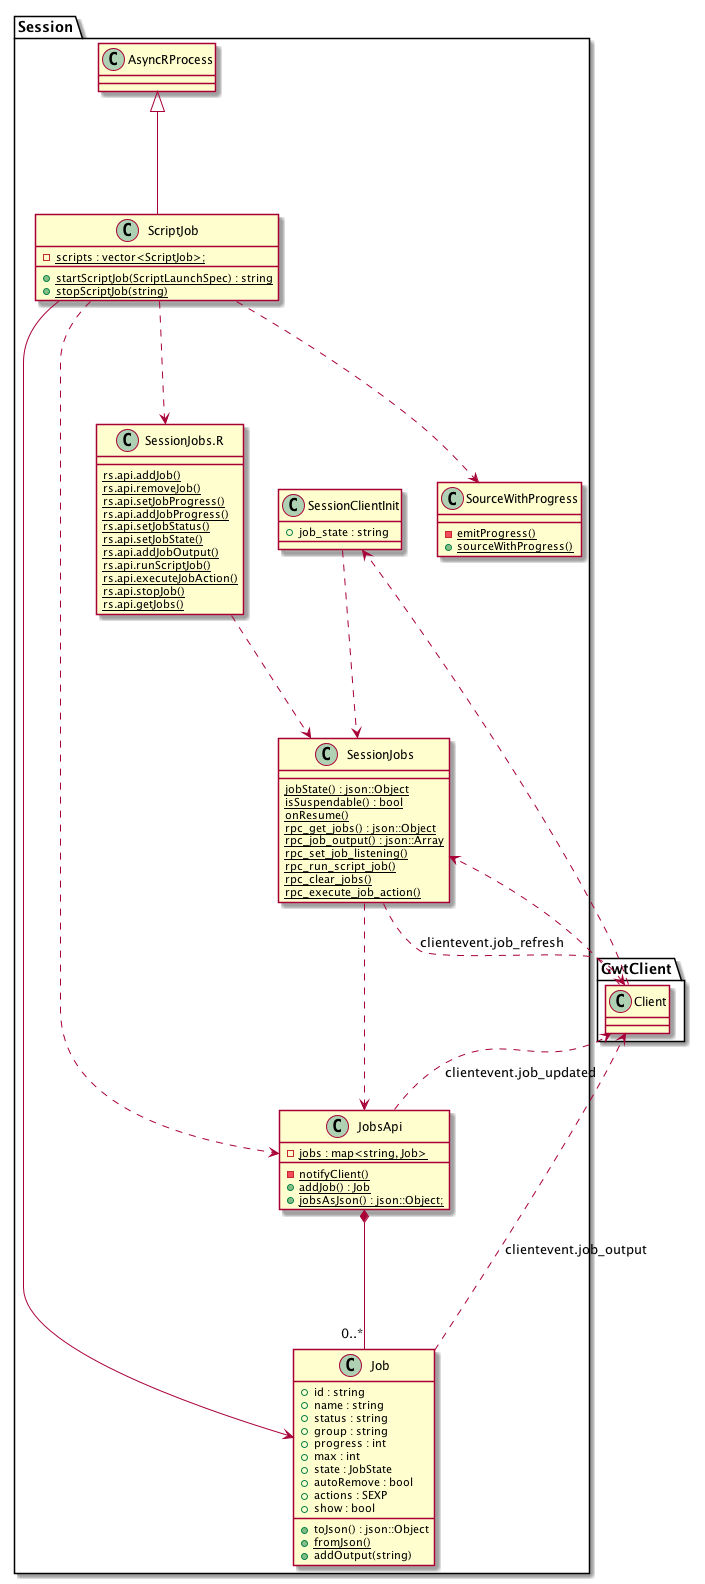

The diagram above was rendered by PlantUML. Its source (embedded in the PNG):
@startuml

package Session {
    class Job {
        +id : string
        +name : string
        +status : string
        +group : string
        +progress : int
        +max : int
        +state : JobState
        +autoRemove : bool
        +actions : SEXP
        +show : bool
        +toJson() : json::Object
        {static} +fromJson()
        +addOutput(string)
    }

    class JobsApi {
        {static} -jobs : map<string, Job>
        {static} -notifyClient()
        {static} +addJob() : Job
        {static} +jobsAsJson() : json::Object;
    }

    class ScriptJob {
        {static} -scripts : vector<ScriptJob>;
        {static} +startScriptJob(ScriptLaunchSpec) : string
        {static} +stopScriptJob(string)
    }

    class AsyncRProcess {

    }

    class SessionJobs {
        {static} jobState() : json::Object
        {static} isSuspendable() : bool
        {static} onResume()
        {static} rpc_get_jobs() : json::Object
        {static} rpc_job_output() : json::Array
        {static} rpc_set_job_listening()
        {static} rpc_run_script_job()
        {static} rpc_clear_jobs()
        {static} rpc_execute_job_action()

    }

    class SessionJobs.R {
        {static} rs.api.addJob()
        {static} rs.api.removeJob()
        {static} rs.api.setJobProgress()
        {static} rs.api.addJobProgress()
        {static} rs.api.setJobStatus()
        {static} rs.api.setJobState()
        {static} rs.api.addJobOutput()
        {static} rs.api.runScriptJob()
        {static} rs.api.executeJobAction()
        {static} rs.api.stopJob()
        {static} rs.api.getJobs()
    }

    class SourceWithProgress {
        {static} -emitProgress()
        {static} +sourceWithProgress()
    }

    class SessionClientInit {
        +job_state : string
    }
}

package GwtClient {
    class Client {
    }
}

AsyncRProcess <|-- ScriptJob
ScriptJob ..> JobsApi
ScriptJob --> Job
ScriptJob ..> SessionJobs.R
JobsApi *-- "0..*" Job
SessionJobs ..> JobsApi
SessionJobs ..> Client : clientevent.job_refresh
SessionClientInit ..> SessionJobs
JobsApi ..> Client : clientevent.job_updated
Client ..> SessionJobs
Client ..> SessionClientInit
Job ..> Client : clientevent.job_output
SessionJobs.R ..> SessionJobs
ScriptJob ..> SourceWithProgress

@enduml